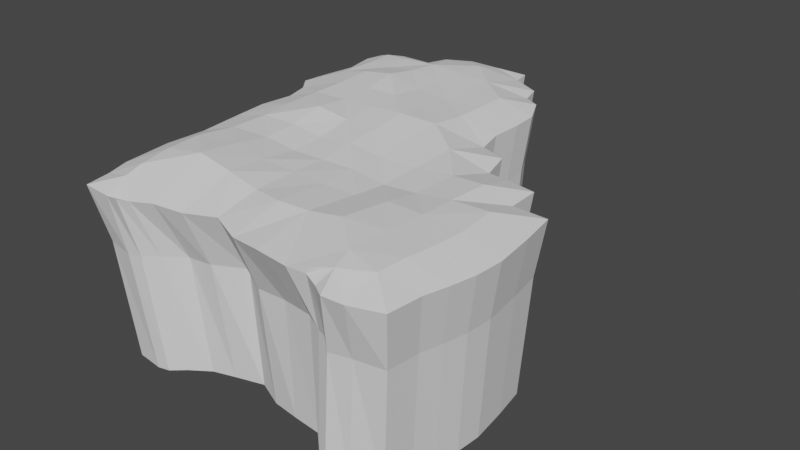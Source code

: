 # Source: sky_bastion_terrain_hill.blend  (saved by Blender 2.80.60; exported with 4.5.12 LTS)
import bpy
from mathutils import Matrix  # noqa: F401  (used for matrix-valued properties, if any)

bpy.ops.wm.read_factory_settings(use_empty=True)
scene = bpy.context.scene
scene.name = 'Scene'

# ---- collections
col_collection = bpy.data.collections.new('Collection'); scene.collection.children.link(col_collection)

# ---- world
world_world = bpy.data.worlds.new('World'); scene.world = world_world
world_world.use_nodes = True; world_world.node_tree.nodes.clear()
_N = world_world.node_tree.nodes; _L = world_world.node_tree.links
n0 = _N.new('ShaderNodeOutputWorld'); n0.name = 'World Output'; n0.location = (300, 300)
n1 = _N.new('ShaderNodeBackground'); n1.name = 'Background'; n1.location = (10, 300)
n1.inputs[0].default_value = (0.05088, 0.05088, 0.05088, 1.0)
_L.new(n1.outputs[0], n0.inputs[0])
n0.is_active_output = True
world_world.color = (0.05088, 0.05088, 0.05088)
world_world.use_sun_shadow = False
world_world.sun_shadow_jitter_overblur = 0.0

# ---- meshes
me_grid_001 = bpy.data.meshes.new('Grid.001')
me_grid_001.from_pydata([(-5.96, -13.67, -1.15), (-4.007, -13.87, -1.118), (-3.071, -13.98, -1.003), (10.35, -13.52, -1.222), (11.2, -14.09, -1.157), (12.64, -14.15, -1.047), (14.56, -13.58, -1.013), (-6.119, -12.08, -1.076), (-4.025, -12.53, -0.4493), (-2.462, -13.67, -1.039), (9.489, -13.18, -1.089), (10.96, -12.87, -0.3796), (12.71, -12.07, -0.332), (14.74, -11.46, -1.042), (-6.407, -10.75, -0.9818), (-4.137, -11.38, -0.2027), (-1.213, -13.11, -0.9951), (0.4836, -12.73, -1.114), (2.441, -12.09, -0.9852), (4.383, -12.92, -1.069), (6.323, -13.22, -0.9296), (8.463, -13.47, -0.9355), (10.56, -11.47, -0.176), (12.85, -10.27, -0.3253), (15.08, -9.949, -1.094), (-6.636, -9.284, -1.028), (-4.3, -9.436, -0.01187), (-1.961, -9.182, 0.2836), (0.3321, -9.28, -0.08335), (2.418, -9.427, -0.4385), (4.367, -9.796, -0.3096), (6.234, -9.623, -0.3327), (8.367, -9.538, -0.008754), (10.62, -8.96, -0.2539), (13.07, -8.454, -0.3739), (15.37, -8.337, -1.139), (-6.771, -7.567, -1.004), (-4.493, -7.161, -0.02462), (-2.147, -6.624, -0.05511), (0.004328, -6.625, -0.3696), (2.164, -6.546, -0.5289), (4.283, -6.683, -0.527), (6.428, -6.477, -0.597), (8.566, -6.464, -0.2893), (10.76, -6.462, -0.3135), (13.17, -6.544, -0.4027), (15.47, -6.557, -1.155), (-6.677, -4.977, -1.04), (-4.412, -4.687, -0.2944), (-2.146, -4.295, -0.4384), (0.0, -4.286, -0.6695), (2.143, -4.286, -0.6351), (4.286, -4.286, -0.5511), (6.429, -4.285, -0.82), (8.588, -4.256, -0.6623), (10.76, -4.187, -0.383), (13.0, -4.045, -0.3839), (15.19, -4.005, -1.111), (-6.83, -2.153, -0.9603), (-4.511, -2.129, -0.3753), (-2.148, -2.142, -0.3384), (0.0, -2.143, -0.532), (2.143, -2.143, -0.3196), (4.288, -2.139, -0.5895), (6.581, -1.861, -0.66), (8.836, -1.585, -0.541), (10.83, -1.589, -0.4621), (12.7, -1.689, -1.056), (14.86, -1.783, -1.058), (-7.054, 0.08017, -0.9744), (-4.669, 0.04916, -0.2979), (-2.182, 0.005, 0.112), (0.0, 0.0, -0.1548), (2.143, 0.001426, -0.1757), (4.377, 0.2618, -0.3067), (6.771, 0.8434, -0.434), (9.2, 1.186, -1.272), (10.77, 0.726, -1.09), (12.63, 0.3322, -1.044), (-6.812, 2.192, -0.9939), (-4.506, 2.171, -0.181), (-2.148, 2.143, -0.06257), (0.0, 2.143, 0.01864), (2.153, 2.178, 0.1167), (4.416, 2.585, -0.09133), (6.967, 3.754, -1.217), (8.8, 2.941, -1.117), (-8.283, 5.088, -1.127), (-7.118, 3.678, -0.9348), (-4.291, 4.286, -0.05929), (-2.143, 4.286, 0.03248), (0.0, 4.286, 0.09857), (2.146, 4.297, -0.1328), (4.465, 4.924, -0.3088), (6.686, 5.344, -1.092), (-8.138, 6.732, -1.147), (-6.179, 6.603, -0.3758), (-4.28, 6.432, 0.04217), (-2.143, 6.429, 0.3775), (0.0, 6.429, -0.1546), (2.159, 6.488, -0.3311), (4.451, 7.032, -0.34), (6.704, 7.45, -1.125), (-7.864, 9.066, -1.192), (-5.995, 8.875, -0.361), (-4.242, 8.602, -0.2666), (-2.143, 8.571, 0.02429), (0.0, 8.571, -0.2804), (2.145, 8.58, -0.3183), (4.382, 8.922, -0.3771), (6.595, 9.181, -1.107), (-8.138, 11.02, -1.149), (-6.179, 10.89, -0.4141), (-4.28, 10.72, -0.2474), (-2.143, 10.71, -0.1742), (0.0, 10.71, -0.2267), (2.143, 10.71, -0.3554), (4.613, 11.58, -1.133), (5.843, 10.74, -0.9884), (-7.942, 12.24, -1.179), (-6.423, 12.86, -1.081), (-4.286, 12.86, -1.08), (-3.422, 13.71, -0.8801), (0.0, 12.86, -0.3616), (2.292, 13.91, -1.105), (4.286, 12.86, -1.08), (-2.143, 15.0, -1.08), (0.0, 15.0, -1.08), (2.143, 15.0, -1.08), (-5.086, -12.19, -12.15), (-3.335, -12.42, -12.12), (-2.59, -12.29, -12.08), (9.63, -12.3, -12.21), (10.3, -13.32, -12.15), (11.59, -12.91, -12.05), (13.32, -12.4, -12.02), (-5.229, -10.88, -12.12), (-1.831, -11.58, -12.1), (8.642, -11.98, -12.15), (13.48, -10.51, -12.04), (-5.488, -9.748, -12.08), (-0.8167, -10.62, -12.25), (0.6929, -10.28, -12.15), (2.448, -9.8, -12.13), (4.19, -10.61, -12.09), (5.931, -10.87, -12.06), (7.78, -11.09, -12.03), (13.78, -9.032, -12.09), (-5.693, -8.427, -12.05), (14.05, -7.587, -12.13), (-5.814, -6.896, -12.03), (4.192, 12.11, -4.598), (14.2, -1.748, -4.577), (10.74, -13.3, -4.671), (14.14, -5.99, -12.15), (-5.73, -4.573, -12.04), (9.979, -12.45, -4.732), (-6.546, 0.01579, -4.505), (-3.924, 12.11, -4.598), (-2.823, -13.06, -4.597), (12.16, -1.659, -4.575), (12.09, 0.2544, -4.564), (-5.948, 12.12, -4.599), (10.33, 0.6274, -4.607), (-6.15, -8.842, -4.566), (13.88, -3.701, -12.11), (-5.867, -2.04, -12.02), (-7.387, 11.53, -4.691), (-7.572, 10.37, -4.663), (-3.661, -13.24, -4.641), (14.41, -9.473, -4.611), (4.503, 10.9, -4.648), (-5.51, -12.85, -4.67), (8.104, -11.7, -4.504), (9.151, -12.19, -4.665), (11.65, -1.624, -12.06), (13.58, -1.708, -12.06), (-6.068, -0.03685, -11.99), (6.379, 8.634, -4.624), (5.667, 10.11, -4.511), (6.122, -11.4, -4.564), (4.284, -11.41, -4.614), (-7.313, 8.525, -4.704), (-7.572, 6.314, -4.663), (8.511, 0.9546, -12.25), (9.917, 0.5424, -12.09), (11.58, 0.1892, -12.05), (-5.851, 1.857, -12.03), (-6.278, -7.225, -4.546), (2.445, -10.3, -4.648), (-7.71, 4.758, -4.642), (0.5919, -11.28, -4.62), (6.465, 5.001, -4.638), (6.509, 3.259, -12.22), (8.152, 2.53, -12.11), (-7.17, 4.455, -12.12), (-6.126, 3.19, -11.98), (6.482, 6.994, -4.64), (14.69, -7.955, -4.654), (-6.607, 3.423, -4.495), (-6.317, 2.016, -4.541), (6.732, 3.495, -4.751), (6.256, 4.685, -12.12), (-7.04, 5.929, -12.14), (-2.014, -12.39, -4.576), (-1.002, -11.32, -4.76), (8.846, 1.062, -4.779), (8.467, 2.725, -4.633), (-6.334, -2.099, -4.538), (-6.189, -4.773, -4.56), (6.272, 6.573, -12.12), (-6.794, 8.023, -12.18), (2.304, 13.11, -4.621), (2.163, 14.14, -4.598), (-5.933, -10.24, -4.601), (-5.66, -11.51, -4.645), (14.79, -6.269, -4.669), (14.52, -3.852, -4.627), (6.175, 8.126, -12.1), (-7.04, 9.773, -12.14), (0.1339, 14.14, -4.598), (14.1, -10.88, -4.561), (-1.895, 14.14, -4.598), (-3.106, 12.92, -4.408), (12.1, -13.1, -4.566), (4.397, 10.28, -12.13), (5.5, 9.522, -12.0), (-6.865, 10.87, -12.17), (-5.502, 11.43, -12.08), (-3.585, 11.42, -12.08), (-2.81, 12.19, -11.9), (13.93, -12.84, -4.535), (2.315, 12.37, -12.1), (4.103, 11.42, -12.08), (-1.663, 13.35, -12.08), (0.2591, 13.35, -12.08), (2.181, 13.35, -12.08)], [], [(0, 8, 7), (1, 9, 8), (3, 11, 10), (5, 11, 4), (6, 12, 5), (7, 15, 14), (9, 15, 8), (11, 21, 10), (12, 22, 11), (13, 23, 12), (14, 26, 25), (15, 27, 26), (16, 28, 27), (18, 28, 17), (18, 30, 29), (19, 31, 30), (21, 31, 20), (22, 32, 21), (23, 33, 22), (24, 34, 23), (26, 36, 25), (27, 37, 26), (27, 39, 38), (28, 40, 39), (29, 41, 40), (31, 41, 30), (32, 42, 31), (33, 43, 32), (34, 44, 33), (35, 45, 34), (37, 47, 36), (38, 48, 37), (39, 49, 38), (39, 51, 50), (40, 52, 51), (42, 52, 41), (43, 53, 42), (44, 54, 43), (44, 56, 55), (45, 57, 56), (48, 58, 47), (49, 59, 48), (50, 60, 49), (51, 61, 50), (52, 62, 51), (53, 63, 52), (54, 64, 53), (55, 65, 54), (55, 67, 66), (56, 68, 67), (58, 70, 69), (59, 71, 70), (60, 72, 71), (62, 72, 61), (63, 73, 62), (64, 74, 63), (65, 75, 64), (65, 77, 76), (66, 78, 77), (70, 79, 69), (71, 80, 70), (72, 81, 71), (73, 82, 72), (74, 83, 73), (75, 84, 74), (75, 86, 85), (80, 88, 79), (81, 89, 80), (82, 90, 81), (83, 91, 82), (84, 92, 83), (85, 93, 84), (87, 96, 95), (89, 96, 88), (90, 97, 89), (91, 98, 90), (92, 99, 91), (93, 100, 92), (94, 101, 93), (96, 103, 95), (96, 105, 104), (98, 105, 97), (99, 106, 98), (100, 107, 99), (101, 108, 100), (102, 109, 101), (103, 112, 111), (104, 113, 112), (105, 114, 113), (107, 114, 106), (108, 115, 107), (109, 116, 108), (109, 118, 117), (112, 119, 111), (112, 121, 120), (114, 121, 113), (114, 123, 122), (116, 123, 115), (116, 125, 124), (123, 126, 122), (124, 127, 123), (0, 1, 8), (1, 2, 9), (3, 4, 11), (5, 12, 11), (6, 13, 12), (7, 8, 15), (9, 16, 15), (11, 22, 21), (12, 23, 22), (13, 24, 23), (14, 15, 26), (15, 16, 27), (16, 17, 28), (18, 29, 28), (18, 19, 30), (19, 20, 31), (21, 32, 31), (22, 33, 32), (23, 34, 33), (24, 35, 34), (26, 37, 36), (27, 38, 37), (27, 28, 39), (28, 29, 40), (29, 30, 41), (31, 42, 41), (32, 43, 42), (33, 44, 43), (34, 45, 44), (35, 46, 45), (37, 48, 47), (38, 49, 48), (39, 50, 49), (39, 40, 51), (40, 41, 52), (42, 53, 52), (43, 54, 53), (44, 55, 54), (44, 45, 56), (45, 46, 57), (48, 59, 58), (49, 60, 59), (50, 61, 60), (51, 62, 61), (52, 63, 62), (53, 64, 63), (54, 65, 64), (55, 66, 65), (55, 56, 67), (56, 57, 68), (58, 59, 70), (59, 60, 71), (60, 61, 72), (62, 73, 72), (63, 74, 73), (64, 75, 74), (65, 76, 75), (65, 66, 77), (66, 67, 78), (70, 80, 79), (71, 81, 80), (72, 82, 81), (73, 83, 82), (74, 84, 83), (75, 85, 84), (75, 76, 86), (80, 89, 88), (81, 90, 89), (82, 91, 90), (83, 92, 91), (84, 93, 92), (85, 94, 93), (87, 88, 96), (89, 97, 96), (90, 98, 97), (91, 99, 98), (92, 100, 99), (93, 101, 100), (94, 102, 101), (96, 104, 103), (96, 97, 105), (98, 106, 105), (99, 107, 106), (100, 108, 107), (101, 109, 108), (102, 110, 109), (103, 104, 112), (104, 105, 113), (105, 106, 114), (107, 115, 114), (108, 116, 115), (109, 117, 116), (109, 110, 118), (112, 120, 119), (112, 113, 121), (114, 122, 121), (114, 115, 123), (116, 124, 123), (116, 117, 125), (123, 127, 126), (124, 128, 127), (5, 224, 231, 6), (126, 222, 223, 122), (6, 231, 221, 13), (127, 220, 222, 126), (46, 216, 217, 57), (14, 214, 215, 7), (124, 212, 213, 128), (128, 213, 220, 127), (58, 208, 209, 47), (76, 206, 207, 86), (9, 204, 205, 16), (86, 207, 201, 85), (88, 199, 200, 79), (35, 198, 216, 46), (94, 192, 197, 102), (16, 205, 191, 17), (87, 190, 199, 88), (17, 191, 189, 18), (47, 209, 188, 36), (103, 182, 183, 95), (18, 189, 181, 19), (19, 181, 180, 20), (110, 178, 179, 118), (21, 173, 174, 10), (7, 215, 172, 0), (118, 179, 171, 117), (24, 170, 198, 35), (20, 180, 173, 21), (0, 172, 169, 1), (119, 167, 168, 111), (36, 188, 164, 25), (77, 163, 206, 76), (120, 162, 167, 119), (67, 160, 161, 78), (1, 169, 159, 2), (78, 161, 163, 77), (2, 159, 204, 9), (121, 158, 162, 120), (13, 221, 170, 24), (79, 200, 157, 69), (85, 201, 192, 94), (10, 174, 156, 3), (122, 223, 158, 121), (25, 164, 214, 14), (3, 156, 153, 4), (95, 183, 190, 87), (102, 197, 178, 110), (4, 153, 224, 5), (57, 217, 152, 68), (68, 152, 160, 67), (117, 171, 151, 125), (111, 168, 182, 103), (69, 157, 208, 58), (125, 151, 212, 124), (224, 134, 135, 231), (222, 234, 230, 223), (231, 135, 139, 221), (220, 235, 234, 222), (216, 154, 165, 217), (214, 140, 136, 215), (212, 232, 236, 213), (213, 236, 235, 220), (208, 166, 155, 209), (206, 184, 194, 207), (204, 137, 141, 205), (207, 194, 193, 201), (199, 196, 187, 200), (198, 149, 154, 216), (192, 202, 210, 197), (205, 141, 142, 191), (190, 195, 196, 199), (191, 142, 143, 189), (209, 155, 150, 188), (182, 211, 203, 183), (189, 143, 144, 181), (181, 144, 145, 180), (178, 218, 226, 179), (173, 146, 138, 174), (215, 136, 129, 172), (179, 226, 225, 171), (170, 147, 149, 198), (180, 145, 146, 173), (172, 129, 130, 169), (167, 227, 219, 168), (188, 150, 148, 164), (163, 185, 184, 206), (162, 228, 227, 167), (160, 175, 186, 161), (169, 130, 131, 159), (161, 186, 185, 163), (159, 131, 137, 204), (158, 229, 228, 162), (221, 139, 147, 170), (200, 187, 177, 157), (201, 193, 202, 192), (174, 138, 132, 156), (223, 230, 229, 158), (164, 148, 140, 214), (156, 132, 133, 153), (183, 203, 195, 190), (197, 210, 218, 178), (153, 133, 134, 224), (217, 165, 176, 152), (152, 176, 175, 160), (171, 225, 233, 151), (168, 219, 211, 182), (157, 177, 166, 208), (151, 233, 232, 212)])
_uv = me_grid_001.uv_layers.new(name='UVMap')
_uv.uv.foreach_set('vector', [0.418, 0.9797, 0.4167, 0.9791, 0.4181, 0.9787, 0.4168, 0.98, 0.4157, 0.98, 0.4167, 0.9791, 0.4073, 0.9812, 0.4068, 0.9805, 0.4079, 0.9809, 0.4058, 0.9815, 0.4068, 0.9805, 0.4067, 0.9815, 0.4045, 0.9813, 0.4056, 0.9801, 0.4058, 0.9815, 0.4181, 0.9787, 0.4166, 0.9783, 0.4182, 0.9778, 0.4157, 0.98, 0.4166, 0.9783, 0.4167, 0.9791, 0.4068, 0.9805, 0.4086, 0.9807, 0.4079, 0.9809, 0.4056, 0.9801, 0.407, 0.9795, 0.4068, 0.9805, 0.4042, 0.9799, 0.4054, 0.9789, 0.4056, 0.9801, 0.4182, 0.9778, 0.4166, 0.977, 0.4182, 0.9768, 0.4166, 0.9783, 0.4151, 0.977, 0.4166, 0.977, 0.4149, 0.9798, 0.4136, 0.9773, 0.4151, 0.977, 0.4124, 0.9794, 0.4136, 0.9773, 0.4137, 0.9797, 0.4124, 0.9794, 0.4109, 0.978, 0.4122, 0.9776, 0.4112, 0.9801, 0.4097, 0.978, 0.4109, 0.978, 0.4086, 0.9807, 0.4097, 0.978, 0.4099, 0.9804, 0.407, 0.9795, 0.4083, 0.9781, 0.4086, 0.9807, 0.4054, 0.9789, 0.4067, 0.9779, 0.407, 0.9795, 0.4038, 0.9789, 0.4051, 0.9778, 0.4054, 0.9789, 0.4166, 0.977, 0.4182, 0.9756, 0.4182, 0.9768, 0.4151, 0.977, 0.4165, 0.9756, 0.4166, 0.977, 0.4151, 0.977, 0.4136, 0.9755, 0.415, 0.9754, 0.4136, 0.9773, 0.4121, 0.9756, 0.4136, 0.9755, 0.4122, 0.9776, 0.4107, 0.9759, 0.4121, 0.9756, 0.4097, 0.978, 0.4107, 0.9759, 0.4109, 0.978, 0.4083, 0.9781, 0.4093, 0.9759, 0.4097, 0.978, 0.4067, 0.9779, 0.4079, 0.9761, 0.4083, 0.9781, 0.4051, 0.9778, 0.4064, 0.9763, 0.4067, 0.9779, 0.4035, 0.9779, 0.4049, 0.9765, 0.4051, 0.9778, 0.4165, 0.9756, 0.4179, 0.9739, 0.4182, 0.9756, 0.415, 0.9754, 0.4163, 0.9739, 0.4165, 0.9756, 0.4136, 0.9755, 0.4148, 0.9738, 0.415, 0.9754, 0.4136, 0.9755, 0.412, 0.9741, 0.4134, 0.974, 0.4121, 0.9756, 0.4106, 0.9743, 0.412, 0.9741, 0.4093, 0.9759, 0.4106, 0.9743, 0.4107, 0.9759, 0.4079, 0.9761, 0.4091, 0.9745, 0.4093, 0.9759, 0.4064, 0.9763, 0.4077, 0.9746, 0.4079, 0.9761, 0.4064, 0.9763, 0.4048, 0.9749, 0.4062, 0.9748, 0.4049, 0.9765, 0.4033, 0.975, 0.4048, 0.9749, 0.4163, 0.9739, 0.4178, 0.9721, 0.4179, 0.9739, 0.4148, 0.9738, 0.4162, 0.9722, 0.4163, 0.9739, 0.4134, 0.974, 0.4146, 0.9724, 0.4148, 0.9738, 0.412, 0.9741, 0.4132, 0.9726, 0.4134, 0.974, 0.4106, 0.9743, 0.4118, 0.9727, 0.412, 0.9741, 0.4091, 0.9745, 0.4104, 0.9729, 0.4106, 0.9743, 0.4077, 0.9746, 0.4088, 0.9729, 0.4091, 0.9745, 0.4062, 0.9748, 0.4073, 0.9729, 0.4077, 0.9746, 0.4062, 0.9748, 0.4047, 0.9733, 0.406, 0.9731, 0.4048, 0.9749, 0.4033, 0.9735, 0.4047, 0.9733, 0.4178, 0.9721, 0.4162, 0.9708, 0.4178, 0.9706, 0.4162, 0.9722, 0.4145, 0.971, 0.4162, 0.9708, 0.4146, 0.9724, 0.4131, 0.9711, 0.4145, 0.971, 0.4118, 0.9727, 0.4131, 0.9711, 0.4132, 0.9726, 0.4104, 0.9729, 0.4116, 0.9713, 0.4118, 0.9727, 0.4088, 0.9729, 0.4101, 0.9713, 0.4104, 0.9729, 0.4073, 0.9729, 0.4085, 0.9711, 0.4088, 0.9729, 0.4073, 0.9729, 0.4058, 0.9715, 0.4068, 0.971, 0.406, 0.9731, 0.4046, 0.9719, 0.4058, 0.9715, 0.4162, 0.9708, 0.4175, 0.9692, 0.4178, 0.9706, 0.4145, 0.971, 0.4159, 0.9694, 0.4162, 0.9708, 0.4131, 0.9711, 0.4143, 0.9696, 0.4145, 0.971, 0.4116, 0.9713, 0.4129, 0.9697, 0.4131, 0.9711, 0.4101, 0.9713, 0.4115, 0.9699, 0.4116, 0.9713, 0.4085, 0.9711, 0.41, 0.9697, 0.4101, 0.9713, 0.4085, 0.9711, 0.4069, 0.9698, 0.4081, 0.9691, 0.4159, 0.9694, 0.4176, 0.9682, 0.4175, 0.9692, 0.4143, 0.9696, 0.4156, 0.968, 0.4159, 0.9694, 0.4129, 0.9697, 0.4142, 0.9682, 0.4143, 0.9696, 0.4115, 0.9699, 0.4128, 0.9683, 0.4129, 0.9697, 0.41, 0.9697, 0.4113, 0.9684, 0.4115, 0.9699, 0.4081, 0.9691, 0.4097, 0.9682, 0.41, 0.9697, 0.4182, 0.9672, 0.4166, 0.9663, 0.418, 0.9661, 0.4156, 0.968, 0.4166, 0.9663, 0.4176, 0.9682, 0.4142, 0.9682, 0.4154, 0.9666, 0.4156, 0.968, 0.4128, 0.9683, 0.414, 0.9668, 0.4142, 0.9682, 0.4113, 0.9684, 0.4126, 0.9669, 0.4128, 0.9683, 0.4097, 0.9682, 0.4112, 0.967, 0.4113, 0.9684, 0.4082, 0.9681, 0.4096, 0.9668, 0.4097, 0.9682, 0.4166, 0.9663, 0.4177, 0.9646, 0.418, 0.9661, 0.4166, 0.9663, 0.4152, 0.9652, 0.4164, 0.9649, 0.414, 0.9668, 0.4152, 0.9652, 0.4154, 0.9666, 0.4126, 0.9669, 0.4138, 0.9654, 0.414, 0.9668, 0.4112, 0.967, 0.4124, 0.9655, 0.4126, 0.9669, 0.4096, 0.9668, 0.411, 0.9656, 0.4112, 0.967, 0.408, 0.9667, 0.4095, 0.9656, 0.4096, 0.9668, 0.4177, 0.9646, 0.4163, 0.9635, 0.4177, 0.9633, 0.4164, 0.9649, 0.4151, 0.9638, 0.4163, 0.9635, 0.4152, 0.9652, 0.4137, 0.9639, 0.4151, 0.9638, 0.4124, 0.9655, 0.4137, 0.9639, 0.4138, 0.9654, 0.411, 0.9656, 0.4123, 0.9641, 0.4124, 0.9655, 0.4095, 0.9656, 0.4109, 0.9642, 0.411, 0.9656, 0.4095, 0.9656, 0.4084, 0.9645, 0.4091, 0.9638, 0.4163, 0.9635, 0.4174, 0.9625, 0.4177, 0.9633, 0.4163, 0.9635, 0.415, 0.9623, 0.4164, 0.9622, 0.4137, 0.9639, 0.415, 0.9623, 0.4151, 0.9638, 0.4137, 0.9639, 0.4121, 0.9627, 0.4143, 0.9618, 0.4109, 0.9642, 0.4121, 0.9627, 0.4123, 0.9641, 0.4109, 0.9642, 0.4093, 0.9629, 0.4105, 0.9621, 0.4121, 0.9627, 0.4134, 0.9611, 0.4143, 0.9618, 0.4105, 0.9621, 0.4119, 0.9612, 0.4121, 0.9627, 0.418, 0.9797, 0.4168, 0.98, 0.4167, 0.9791, 0.4168, 0.98, 0.4162, 0.9802, 0.4157, 0.98, 0.4073, 0.9812, 0.4067, 0.9815, 0.4068, 0.9805, 0.4058, 0.9815, 0.4056, 0.9801, 0.4068, 0.9805, 0.4045, 0.9813, 0.4042, 0.9799, 0.4056, 0.9801, 0.4181, 0.9787, 0.4167, 0.9791, 0.4166, 0.9783, 0.4157, 0.98, 0.4149, 0.9798, 0.4166, 0.9783, 0.4068, 0.9805, 0.407, 0.9795, 0.4086, 0.9807, 0.4056, 0.9801, 0.4054, 0.9789, 0.407, 0.9795, 0.4042, 0.9799, 0.4038, 0.9789, 0.4054, 0.9789, 0.4182, 0.9778, 0.4166, 0.9783, 0.4166, 0.977, 0.4166, 0.9783, 0.4149, 0.9798, 0.4151, 0.977, 0.4149, 0.9798, 0.4137, 0.9797, 0.4136, 0.9773, 0.4124, 0.9794, 0.4122, 0.9776, 0.4136, 0.9773, 0.4124, 0.9794, 0.4112, 0.9801, 0.4109, 0.978, 0.4112, 0.9801, 0.4099, 0.9804, 0.4097, 0.978, 0.4086, 0.9807, 0.4083, 0.9781, 0.4097, 0.978, 0.407, 0.9795, 0.4067, 0.9779, 0.4083, 0.9781, 0.4054, 0.9789, 0.4051, 0.9778, 0.4067, 0.9779, 0.4038, 0.9789, 0.4035, 0.9779, 0.4051, 0.9778, 0.4166, 0.977, 0.4165, 0.9756, 0.4182, 0.9756, 0.4151, 0.977, 0.415, 0.9754, 0.4165, 0.9756, 0.4151, 0.977, 0.4136, 0.9773, 0.4136, 0.9755, 0.4136, 0.9773, 0.4122, 0.9776, 0.4121, 0.9756, 0.4122, 0.9776, 0.4109, 0.978, 0.4107, 0.9759, 0.4097, 0.978, 0.4093, 0.9759, 0.4107, 0.9759, 0.4083, 0.9781, 0.4079, 0.9761, 0.4093, 0.9759, 0.4067, 0.9779, 0.4064, 0.9763, 0.4079, 0.9761, 0.4051, 0.9778, 0.4049, 0.9765, 0.4064, 0.9763, 0.4035, 0.9779, 0.4033, 0.9767, 0.4049, 0.9765, 0.4165, 0.9756, 0.4163, 0.9739, 0.4179, 0.9739, 0.415, 0.9754, 0.4148, 0.9738, 0.4163, 0.9739, 0.4136, 0.9755, 0.4134, 0.974, 0.4148, 0.9738, 0.4136, 0.9755, 0.4121, 0.9756, 0.412, 0.9741, 0.4121, 0.9756, 0.4107, 0.9759, 0.4106, 0.9743, 0.4093, 0.9759, 0.4091, 0.9745, 0.4106, 0.9743, 0.4079, 0.9761, 0.4077, 0.9746, 0.4091, 0.9745, 0.4064, 0.9763, 0.4062, 0.9748, 0.4077, 0.9746, 0.4064, 0.9763, 0.4049, 0.9765, 0.4048, 0.9749, 0.4049, 0.9765, 0.4033, 0.9767, 0.4033, 0.975, 0.4163, 0.9739, 0.4162, 0.9722, 0.4178, 0.9721, 0.4148, 0.9738, 0.4146, 0.9724, 0.4162, 0.9722, 0.4134, 0.974, 0.4132, 0.9726, 0.4146, 0.9724, 0.412, 0.9741, 0.4118, 0.9727, 0.4132, 0.9726, 0.4106, 0.9743, 0.4104, 0.9729, 0.4118, 0.9727, 0.4091, 0.9745, 0.4088, 0.9729, 0.4104, 0.9729, 0.4077, 0.9746, 0.4073, 0.9729, 0.4088, 0.9729, 0.4062, 0.9748, 0.406, 0.9731, 0.4073, 0.9729, 0.4062, 0.9748, 0.4048, 0.9749, 0.4047, 0.9733, 0.4048, 0.9749, 0.4033, 0.975, 0.4033, 0.9735, 0.4178, 0.9721, 0.4162, 0.9722, 0.4162, 0.9708, 0.4162, 0.9722, 0.4146, 0.9724, 0.4145, 0.971, 0.4146, 0.9724, 0.4132, 0.9726, 0.4131, 0.9711, 0.4118, 0.9727, 0.4116, 0.9713, 0.4131, 0.9711, 0.4104, 0.9729, 0.4101, 0.9713, 0.4116, 0.9713, 0.4088, 0.9729, 0.4085, 0.9711, 0.4101, 0.9713, 0.4073, 0.9729, 0.4068, 0.971, 0.4085, 0.9711, 0.4073, 0.9729, 0.406, 0.9731, 0.4058, 0.9715, 0.406, 0.9731, 0.4047, 0.9733, 0.4046, 0.9719, 0.4162, 0.9708, 0.4159, 0.9694, 0.4175, 0.9692, 0.4145, 0.971, 0.4143, 0.9696, 0.4159, 0.9694, 0.4131, 0.9711, 0.4129, 0.9697, 0.4143, 0.9696, 0.4116, 0.9713, 0.4115, 0.9699, 0.4129, 0.9697, 0.4101, 0.9713, 0.41, 0.9697, 0.4115, 0.9699, 0.4085, 0.9711, 0.4081, 0.9691, 0.41, 0.9697, 0.4085, 0.9711, 0.4068, 0.971, 0.4069, 0.9698, 0.4159, 0.9694, 0.4156, 0.968, 0.4176, 0.9682, 0.4143, 0.9696, 0.4142, 0.9682, 0.4156, 0.968, 0.4129, 0.9697, 0.4128, 0.9683, 0.4142, 0.9682, 0.4115, 0.9699, 0.4113, 0.9684, 0.4128, 0.9683, 0.41, 0.9697, 0.4097, 0.9682, 0.4113, 0.9684, 0.4081, 0.9691, 0.4082, 0.9681, 0.4097, 0.9682, 0.4182, 0.9672, 0.4176, 0.9682, 0.4166, 0.9663, 0.4156, 0.968, 0.4154, 0.9666, 0.4166, 0.9663, 0.4142, 0.9682, 0.414, 0.9668, 0.4154, 0.9666, 0.4128, 0.9683, 0.4126, 0.9669, 0.414, 0.9668, 0.4113, 0.9684, 0.4112, 0.967, 0.4126, 0.9669, 0.4097, 0.9682, 0.4096, 0.9668, 0.4112, 0.967, 0.4082, 0.9681, 0.408, 0.9667, 0.4096, 0.9668, 0.4166, 0.9663, 0.4164, 0.9649, 0.4177, 0.9646, 0.4166, 0.9663, 0.4154, 0.9666, 0.4152, 0.9652, 0.414, 0.9668, 0.4138, 0.9654, 0.4152, 0.9652, 0.4126, 0.9669, 0.4124, 0.9655, 0.4138, 0.9654, 0.4112, 0.967, 0.411, 0.9656, 0.4124, 0.9655, 0.4096, 0.9668, 0.4095, 0.9656, 0.411, 0.9656, 0.408, 0.9667, 0.408, 0.9655, 0.4095, 0.9656, 0.4177, 0.9646, 0.4164, 0.9649, 0.4163, 0.9635, 0.4164, 0.9649, 0.4152, 0.9652, 0.4151, 0.9638, 0.4152, 0.9652, 0.4138, 0.9654, 0.4137, 0.9639, 0.4124, 0.9655, 0.4123, 0.9641, 0.4137, 0.9639, 0.411, 0.9656, 0.4109, 0.9642, 0.4123, 0.9641, 0.4095, 0.9656, 0.4091, 0.9638, 0.4109, 0.9642, 0.4095, 0.9656, 0.408, 0.9655, 0.4084, 0.9645, 0.4163, 0.9635, 0.4164, 0.9622, 0.4174, 0.9625, 0.4163, 0.9635, 0.4151, 0.9638, 0.415, 0.9623, 0.4137, 0.9639, 0.4143, 0.9618, 0.415, 0.9623, 0.4137, 0.9639, 0.4123, 0.9641, 0.4121, 0.9627, 0.4109, 0.9642, 0.4105, 0.9621, 0.4121, 0.9627, 0.4109, 0.9642, 0.4091, 0.9638, 0.4093, 0.9629, 0.4121, 0.9627, 0.4119, 0.9612, 0.4134, 0.9611, 0.4105, 0.9621, 0.4105, 0.9614, 0.4119, 0.9612, 0.9794, 0.9605, 0.977, 0.9623, 0.9762, 0.9611, 0.9784, 0.959, 0.9542, 0.9761, 0.957, 0.975, 0.9575, 0.9762, 0.9549, 0.9776, 0.9784, 0.959, 0.9762, 0.9611, 0.975, 0.9602, 0.9768, 0.958, 0.9536, 0.9741, 0.9566, 0.9735, 0.957, 0.975, 0.9542, 0.9761, 0.9727, 0.9564, 0.9719, 0.9592, 0.9701, 0.9591, 0.9703, 0.9561, 0.9781, 0.98, 0.9757, 0.9778, 0.9764, 0.9772, 0.979, 0.9791, 0.9536, 0.9711, 0.9566, 0.9711, 0.9564, 0.9719, 0.9534, 0.9721, 0.9534, 0.9721, 0.9564, 0.9719, 0.9566, 0.9735, 0.9536, 0.9741, 0.9705, 0.9836, 0.9699, 0.9804, 0.972, 0.9799, 0.9732, 0.9828, 0.9619, 0.9596, 0.9636, 0.9621, 0.9624, 0.9628, 0.9605, 0.9604, 0.9812, 0.9747, 0.9782, 0.9734, 0.9781, 0.9723, 0.9814, 0.9733, 0.9605, 0.9604, 0.9624, 0.9628, 0.9613, 0.9639, 0.9593, 0.9617, 0.9651, 0.9837, 0.9656, 0.9808, 0.9666, 0.9808, 0.9664, 0.9837, 0.9742, 0.9568, 0.9731, 0.9595, 0.9719, 0.9592, 0.9727, 0.9564, 0.9581, 0.9626, 0.9604, 0.9646, 0.9593, 0.9657, 0.9568, 0.964, 0.9814, 0.9733, 0.9781, 0.9723, 0.9783, 0.9711, 0.9815, 0.9716, 0.9635, 0.9834, 0.9643, 0.9806, 0.9656, 0.9808, 0.9651, 0.9837, 0.9815, 0.9716, 0.9783, 0.9711, 0.9781, 0.9696, 0.9815, 0.9696, 0.9732, 0.9828, 0.972, 0.9799, 0.9738, 0.9791, 0.9756, 0.9818, 0.9602, 0.9823, 0.9617, 0.9798, 0.9632, 0.9804, 0.9621, 0.9831, 0.9815, 0.9696, 0.9781, 0.9696, 0.9783, 0.968, 0.9815, 0.9676, 0.9815, 0.9676, 0.9783, 0.968, 0.9782, 0.9666, 0.9814, 0.9658, 0.9558, 0.9653, 0.9585, 0.9667, 0.9577, 0.9677, 0.9549, 0.9666, 0.9809, 0.964, 0.978, 0.9652, 0.9777, 0.9645, 0.9804, 0.9632, 0.979, 0.9791, 0.9764, 0.9772, 0.9772, 0.9763, 0.98, 0.9779, 0.9549, 0.9666, 0.9577, 0.9677, 0.9574, 0.9687, 0.9545, 0.9679, 0.9755, 0.9574, 0.9741, 0.9598, 0.9731, 0.9595, 0.9742, 0.9568, 0.9814, 0.9658, 0.9782, 0.9666, 0.978, 0.9652, 0.9809, 0.964, 0.98, 0.9779, 0.9772, 0.9763, 0.9779, 0.9748, 0.9808, 0.9761, 0.9577, 0.981, 0.9597, 0.9788, 0.9604, 0.9793, 0.9586, 0.9816, 0.9756, 0.9818, 0.9738, 0.9791, 0.9749, 0.9785, 0.977, 0.9809, 0.963, 0.9586, 0.9644, 0.9613, 0.9636, 0.9621, 0.9619, 0.9596, 0.9567, 0.98, 0.9588, 0.978, 0.9597, 0.9788, 0.9577, 0.981, 0.9662, 0.9569, 0.9671, 0.9599, 0.9656, 0.9604, 0.9645, 0.9576, 0.9808, 0.9761, 0.9779, 0.9748, 0.9781, 0.9742, 0.9812, 0.9753, 0.9645, 0.9576, 0.9656, 0.9604, 0.9644, 0.9613, 0.963, 0.9586, 0.9812, 0.9753, 0.9781, 0.9742, 0.9782, 0.9734, 0.9812, 0.9747, 0.9556, 0.9783, 0.958, 0.9768, 0.9588, 0.978, 0.9567, 0.98, 0.9768, 0.958, 0.975, 0.9602, 0.9741, 0.9598, 0.9755, 0.9574, 0.9664, 0.9837, 0.9666, 0.9808, 0.9682, 0.9807, 0.9684, 0.9838, 0.9593, 0.9617, 0.9613, 0.9639, 0.9604, 0.9646, 0.9581, 0.9626, 0.9804, 0.9632, 0.9777, 0.9645, 0.9776, 0.9639, 0.98, 0.9625, 0.9549, 0.9776, 0.9575, 0.9762, 0.958, 0.9768, 0.9556, 0.9783, 0.977, 0.9809, 0.9749, 0.9785, 0.9757, 0.9778, 0.9781, 0.98, 0.98, 0.9625, 0.9776, 0.9639, 0.9774, 0.9631, 0.9798, 0.9617, 0.9621, 0.9831, 0.9632, 0.9804, 0.9643, 0.9806, 0.9635, 0.9834, 0.9568, 0.964, 0.9593, 0.9657, 0.9585, 0.9667, 0.9558, 0.9653, 0.9798, 0.9617, 0.9774, 0.9631, 0.977, 0.9623, 0.9794, 0.9605, 0.9703, 0.9561, 0.9701, 0.9591, 0.9686, 0.9593, 0.9682, 0.9562, 0.9682, 0.9562, 0.9686, 0.9593, 0.9671, 0.9599, 0.9662, 0.9569, 0.9545, 0.9679, 0.9574, 0.9687, 0.9569, 0.9696, 0.9539, 0.969, 0.9586, 0.9816, 0.9604, 0.9793, 0.9617, 0.9798, 0.9602, 0.9823, 0.9684, 0.9838, 0.9682, 0.9807, 0.9699, 0.9804, 0.9705, 0.9836, 0.9539, 0.969, 0.9569, 0.9696, 0.9566, 0.9711, 0.9536, 0.9711, 0.977, 0.9623, 0.9738, 0.9641, 0.9735, 0.9637, 0.9762, 0.9611, 0.957, 0.975, 0.9609, 0.9736, 0.9613, 0.9741, 0.9575, 0.9762, 0.9762, 0.9611, 0.9735, 0.9637, 0.9729, 0.9635, 0.975, 0.9602, 0.9566, 0.9735, 0.9608, 0.9728, 0.9609, 0.9736, 0.957, 0.975, 0.9719, 0.9592, 0.9711, 0.9633, 0.9702, 0.9634, 0.9701, 0.9591, 0.9757, 0.9778, 0.9727, 0.9745, 0.9732, 0.9743, 0.9764, 0.9772, 0.9566, 0.9711, 0.9609, 0.9717, 0.9607, 0.9721, 0.9564, 0.9719, 0.9564, 0.9719, 0.9607, 0.9721, 0.9608, 0.9728, 0.9566, 0.9735, 0.9699, 0.9804, 0.9687, 0.9754, 0.9702, 0.9751, 0.972, 0.9799, 0.9636, 0.9621, 0.9669, 0.9663, 0.966, 0.9667, 0.9624, 0.9628, 0.9782, 0.9734, 0.9736, 0.9723, 0.9731, 0.9713, 0.9781, 0.9723, 0.9624, 0.9628, 0.966, 0.9667, 0.9654, 0.9678, 0.9613, 0.9639, 0.9656, 0.9808, 0.9657, 0.9758, 0.9664, 0.9756, 0.9666, 0.9808, 0.9731, 0.9595, 0.9718, 0.9633, 0.9711, 0.9633, 0.9719, 0.9592, 0.9604, 0.9646, 0.9644, 0.9683, 0.9632, 0.9688, 0.9593, 0.9657, 0.9781, 0.9723, 0.9731, 0.9713, 0.973, 0.9704, 0.9783, 0.9711, 0.9643, 0.9806, 0.9649, 0.9761, 0.9657, 0.9758, 0.9656, 0.9808, 0.9783, 0.9711, 0.973, 0.9704, 0.9728, 0.9694, 0.9781, 0.9696, 0.972, 0.9799, 0.9702, 0.9751, 0.9714, 0.975, 0.9738, 0.9791, 0.9617, 0.9798, 0.9634, 0.9758, 0.9642, 0.976, 0.9632, 0.9804, 0.9781, 0.9696, 0.9728, 0.9694, 0.9732, 0.9682, 0.9783, 0.968, 0.9783, 0.968, 0.9732, 0.9682, 0.9733, 0.9671, 0.9782, 0.9666, 0.9585, 0.9667, 0.9624, 0.9692, 0.9618, 0.9697, 0.9577, 0.9677, 0.978, 0.9652, 0.9734, 0.9661, 0.9736, 0.9654, 0.9777, 0.9645, 0.9764, 0.9772, 0.9732, 0.9743, 0.9737, 0.9741, 0.9772, 0.9763, 0.9577, 0.9677, 0.9618, 0.9697, 0.9616, 0.9704, 0.9574, 0.9687, 0.9741, 0.9598, 0.9724, 0.9634, 0.9718, 0.9633, 0.9731, 0.9595, 0.9782, 0.9666, 0.9733, 0.9671, 0.9734, 0.9661, 0.978, 0.9652, 0.9772, 0.9763, 0.9737, 0.9741, 0.974, 0.9733, 0.9779, 0.9748, 0.9597, 0.9788, 0.9622, 0.9757, 0.9627, 0.9758, 0.9604, 0.9793, 0.9738, 0.9791, 0.9714, 0.975, 0.9721, 0.9747, 0.9749, 0.9785, 0.9644, 0.9613, 0.9673, 0.9654, 0.9669, 0.9663, 0.9636, 0.9621, 0.9588, 0.978, 0.9618, 0.9753, 0.9622, 0.9757, 0.9597, 0.9788, 0.9671, 0.9599, 0.9687, 0.9644, 0.9679, 0.9645, 0.9656, 0.9604, 0.9779, 0.9748, 0.974, 0.9733, 0.974, 0.973, 0.9781, 0.9742, 0.9656, 0.9604, 0.9679, 0.9645, 0.9673, 0.9654, 0.9644, 0.9613, 0.9781, 0.9742, 0.974, 0.973, 0.9736, 0.9723, 0.9782, 0.9734, 0.958, 0.9768, 0.9616, 0.9745, 0.9618, 0.9753, 0.9588, 0.978, 0.975, 0.9602, 0.9729, 0.9635, 0.9724, 0.9634, 0.9741, 0.9598, 0.9666, 0.9808, 0.9664, 0.9756, 0.9675, 0.9756, 0.9682, 0.9807, 0.9613, 0.9639, 0.9654, 0.9678, 0.9644, 0.9683, 0.9604, 0.9646, 0.9777, 0.9645, 0.9736, 0.9654, 0.9737, 0.965, 0.9776, 0.9639, 0.9575, 0.9762, 0.9613, 0.9741, 0.9616, 0.9745, 0.958, 0.9768, 0.9749, 0.9785, 0.9721, 0.9747, 0.9727, 0.9745, 0.9757, 0.9778, 0.9776, 0.9639, 0.9737, 0.965, 0.9739, 0.9644, 0.9774, 0.9631, 0.9632, 0.9804, 0.9642, 0.976, 0.9649, 0.9761, 0.9643, 0.9806, 0.9593, 0.9657, 0.9632, 0.9688, 0.9624, 0.9692, 0.9585, 0.9667, 0.9774, 0.9631, 0.9739, 0.9644, 0.9738, 0.9641, 0.977, 0.9623, 0.9701, 0.9591, 0.9702, 0.9634, 0.9693, 0.9636, 0.9686, 0.9593, 0.9686, 0.9593, 0.9693, 0.9636, 0.9687, 0.9644, 0.9671, 0.9599, 0.9574, 0.9687, 0.9616, 0.9704, 0.9611, 0.9709, 0.9569, 0.9696, 0.9604, 0.9793, 0.9627, 0.9758, 0.9634, 0.9758, 0.9617, 0.9798, 0.9682, 0.9807, 0.9675, 0.9756, 0.9687, 0.9754, 0.9699, 0.9804, 0.9569, 0.9696, 0.9611, 0.9709, 0.9609, 0.9717, 0.9566, 0.9711])
me_grid_001.use_remesh_preserve_volume = False
me_grid_001.use_remesh_preserve_attributes = False
me_grid_001.use_mirror_vertex_groups = False
me_grid_001.update()

# ---- objects
ob_grid_001 = bpy.data.objects.new('Grid.001', me_grid_001)

# ---- transforms, parenting, visibility, modifiers, constraints
ob_grid_001.location = (0.0, 0.0, 0.0)
ob_grid_001.lineart.crease_threshold = 0.0

# ---- collection membership
col_collection.objects.link(ob_grid_001)

# ---- scene / render settings (as saved in the file)
scene.frame_start = 1; scene.frame_end = 250; scene.frame_set(1)
scene.render.engine = 'BLENDER_EEVEE_NEXT'
scene.cycles.use_denoising = False
scene.cycles.samples = 128
scene.cycles.sampling_pattern = 'TABULATED_SOBOL'
scene.cycles.use_adaptive_sampling = False
scene.cycles.use_light_tree = False
scene.view_settings.view_transform = 'Filmic'
bpy.context.view_layer.update()

# ---- added for rendering (the .blend has no active camera and no usable light): camera, sun
cam_auto = bpy.data.cameras.new('AutoCamera')
cam_auto.lens = 50.0
cam_auto.sensor_width = 36.0
cam_auto.clip_end = 1000.0
ob_auto_camera = bpy.data.objects.new('AutoCamera', cam_auto)
scene.collection.objects.link(ob_auto_camera)
ob_auto_camera.location = (40.2976, -43.6159, 23.4242)
ob_auto_camera.rotation_euler = (1.09748, -7.21219e-08, 0.694738)
scene.camera = ob_auto_camera
light_auto_sun = bpy.data.lights.new('AutoSun', 'SUN')
light_auto_sun.energy = 3.0
light_auto_sun.angle = 0.0523599
ob_auto_sun = bpy.data.objects.new('AutoSun', light_auto_sun)
scene.collection.objects.link(ob_auto_sun)
ob_auto_sun.rotation_euler = (0.872665, 0.174533, 0.523599)
bpy.context.view_layer.update()
